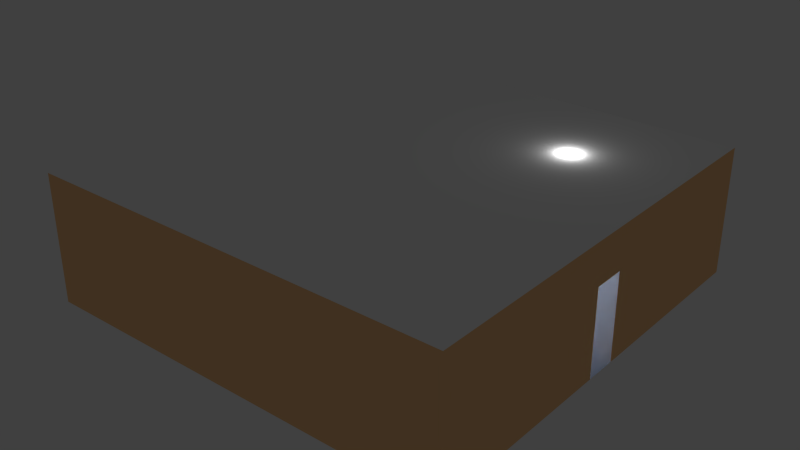 # Source: Combined.blend  (saved by Blender 2.76.0; exported with 4.5.12 LTS)
import bpy
from mathutils import Matrix  # noqa: F401  (used for matrix-valued properties, if any)

bpy.ops.wm.read_factory_settings(use_empty=True)
scene = bpy.context.scene
scene.name = 'Scene'

# ---- collections
col_collection_1 = bpy.data.collections.new('Collection 1'); scene.collection.children.link(col_collection_1)

# ---- materials (node trees are filled in below, after node groups)
mat_ceiling = bpy.data.materials.new('Ceiling')
mat_ceiling.alpha_threshold = 0.0
mat_ceiling.use_transparent_shadow = False
mat_ceiling.diffuse_color = (1.0, 1.0, 1.0, 1.0)
mat_ceiling.roughness = 0.5
mat_ceiling.specular_intensity = 0.0
mat_wall = bpy.data.materials.new('Wall')
mat_wall.alpha_threshold = 0.0
mat_wall.use_transparent_shadow = False
mat_wall.diffuse_color = (1.0, 0.5884, 0.2773, 1.0)
mat_wall.roughness = 0.5
mat_wall.specular_intensity = 0.0
mat_floor = bpy.data.materials.new('Floor')
mat_floor.alpha_threshold = 0.0
mat_floor.use_transparent_shadow = False
mat_floor.diffuse_color = (0.501, 0.6849, 1.0, 1.0)
mat_floor.roughness = 0.5
mat_floor.specular_intensity = 0.0
mat_door = bpy.data.materials.new('Door')
mat_door.alpha_threshold = 0.0
mat_door.use_transparent_shadow = False
mat_door.diffuse_color = (0.3931, 0.1344, 0.02826, 1.0)
mat_door.roughness = 0.5
mat_door.specular_intensity = 0.0
mat_frame = bpy.data.materials.new('Frame')
mat_frame.alpha_threshold = 0.0
mat_frame.use_transparent_shadow = False
mat_frame.diffuse_color = (0.4827, 0.7573, 0.4089, 1.0)
mat_frame.roughness = 0.5
mat_frame.specular_intensity = 0.0

# ---- material node trees

# ---- world
world_world = bpy.data.worlds.new('World'); scene.world = world_world
world_world.color = (0.05088, 0.05088, 0.05088)
world_world.use_sun_shadow = False
world_world.sun_shadow_jitter_overblur = 0.0
world_world.cycles.sampling_method = 'MANUAL'
world_world.cycles.sample_map_resolution = 256

# ---- lights
light_point_001 = bpy.data.lights.new('Point.001', 'POINT')
light_point_001.transmission_factor = 0.0
light_point_001.energy = 75.0
light_point_001.shadow_buffer_clip_start = 0.5
light_point_001.shadow_soft_size = 0.1
light_point_001.shadow_maximum_resolution = 0.006
light_point_001.use_absolute_resolution = True
light_point_001.cycles.use_multiple_importance_sampling = False
light_point = bpy.data.lights.new('Point', 'POINT')
light_point.transmission_factor = 0.0
light_point.energy = 75.0
light_point.shadow_buffer_clip_start = 0.5
light_point.shadow_soft_size = 0.1
light_point.shadow_maximum_resolution = 0.006
light_point.use_absolute_resolution = True
light_point.cycles.use_multiple_importance_sampling = False

# ---- meshes
me_hub_empty = bpy.data.meshes.new('Hub Empty')
me_hub_empty.from_pydata([], [], [])
me_hub_empty.use_remesh_preserve_volume = False
me_hub_empty.use_remesh_preserve_attributes = False
me_hub_empty.use_mirror_vertex_groups = False
me_hub_empty.update()
me_hub_mesh_005 = bpy.data.meshes.new('Hub Mesh.005')
me_hub_mesh_005.from_pydata([(-5.0, -5.0, 2.0), (-5.0, 5.0, 2.0), (5.0, -5.0, 2.0), (5.0, 5.0, 2.0)], [], [(2, 0, 1, 3)])
me_hub_mesh_005.materials.append(mat_ceiling)
me_hub_mesh_005.materials.append(mat_wall)
me_hub_mesh_005.materials.append(mat_floor)
me_hub_mesh_005.materials.append(mat_door)
me_hub_mesh_005.materials.append(mat_frame)
me_hub_mesh_005.use_remesh_preserve_volume = False
me_hub_mesh_005.use_remesh_preserve_attributes = False
me_hub_mesh_005.use_mirror_vertex_groups = False
me_hub_mesh_005.update()
me_hub_mesh_004 = bpy.data.meshes.new('Hub Mesh.004')
me_hub_mesh_004.from_pydata([(-5.0, -5.0, -1.0), (-5.0, 5.0, -1.0), (5.0, -5.0, -1.0), (5.0, 5.0, -1.0), (-5.0, 0.38, -1.0), (-5.0, -0.38, -1.0), (0.38, 5.0, -1.0), (-0.38, 5.0, -1.0), (5.0, -0.38, -1.0), (5.0, 0.38, -1.0)], [], [(0, 2, 8, 9, 3, 6, 7, 1, 4, 5)])
me_hub_mesh_004.polygons.foreach_set('material_index', [2])
me_hub_mesh_004.materials.append(mat_ceiling)
me_hub_mesh_004.materials.append(mat_wall)
me_hub_mesh_004.materials.append(mat_floor)
me_hub_mesh_004.materials.append(mat_door)
me_hub_mesh_004.materials.append(mat_frame)
me_hub_mesh_004.use_remesh_preserve_volume = False
me_hub_mesh_004.use_remesh_preserve_attributes = False
me_hub_mesh_004.use_mirror_vertex_groups = False
me_hub_mesh_004.update()
me_hub_mesh = bpy.data.meshes.new('Hub Mesh')
me_hub_mesh.from_pydata([(-5.0, -5.0, -1.0), (-5.0, -5.0, 2.0), (-5.0, 5.0, -1.0), (-5.0, 5.0, 2.0), (5.0, -5.0, -1.0), (5.0, -5.0, 2.0), (5.0, 5.0, -1.0), (5.0, 5.0, 2.0), (-5.0, 0.38, -1.0), (-5.0, -0.38, -1.0), (-5.0, -0.38, 1.03), (-5.0, 0.38, 1.03), (0.38, 5.0, -1.0), (-0.38, 5.0, -1.0), (-0.38, 5.0, 1.03), (0.38, 5.0, 1.03), (5.0, -0.38, -1.0), (5.0, 0.38, -1.0), (5.0, 0.38, 1.03), (5.0, -0.38, 1.03)], [], [(5, 4, 0, 1), (1, 0, 9, 10, 11, 8, 2, 3), (3, 2, 13, 14, 15, 12, 6, 7), (7, 6, 17, 18, 19, 16, 4, 5)])
me_hub_mesh.polygons.foreach_set('material_index', [1, 1, 1, 1])
me_hub_mesh.materials.append(mat_ceiling)
me_hub_mesh.materials.append(mat_wall)
me_hub_mesh.materials.append(mat_floor)
me_hub_mesh.materials.append(mat_door)
me_hub_mesh.materials.append(mat_frame)
me_hub_mesh.use_remesh_preserve_volume = False
me_hub_mesh.use_remesh_preserve_attributes = False
me_hub_mesh.use_mirror_vertex_groups = False
me_hub_mesh.update()

# ---- objects
ob_hub = bpy.data.objects.new('Hub', me_hub_empty)
ob_ceiling = bpy.data.objects.new('Ceiling', me_hub_mesh_005)
ob_floor = bpy.data.objects.new('Floor', me_hub_mesh_004)
ob_walls = bpy.data.objects.new('Walls', me_hub_mesh)
ob_point_001 = bpy.data.objects.new('Point.001', light_point_001)
ob_point = bpy.data.objects.new('Point', light_point)

# ---- transforms, parenting, visibility, modifiers, constraints
ob_hub.location = (0.0, 0.0, 1.0)
ob_hub.lineart.crease_threshold = 0.0
ob_ceiling.parent = ob_hub
ob_ceiling.matrix_parent_inverse = Matrix(((1.0, 0.0, 0.0, 0.0), (0.0, 1.0, 0.0, 0.0), (0.0, 0.0, 1.0, -1.0), (0.0, 0.0, 0.0, 1.0)))
ob_ceiling.location = (0.0, 0.0, 1.0)
ob_ceiling.lineart.crease_threshold = 0.0
ob_floor.parent = ob_hub
ob_floor.matrix_parent_inverse = Matrix(((1.0, 0.0, 0.0, 0.0), (0.0, 1.0, 0.0, 0.0), (0.0, 0.0, 1.0, -1.0), (0.0, 0.0, 0.0, 1.0)))
ob_floor.location = (0.0, 0.0, 1.0)
ob_floor.lineart.crease_threshold = 0.0
ob_walls.parent = ob_hub
ob_walls.matrix_parent_inverse = Matrix(((1.0, 0.0, 0.0, 0.0), (0.0, 1.0, 0.0, 0.0), (0.0, 0.0, 1.0, -1.0), (0.0, 0.0, 0.0, 1.0)))
ob_walls.location = (0.0, 0.0, 1.0)
ob_walls.lineart.crease_threshold = 0.0
ob_point_001.location = (-2.5, -2.5, 0.0)
ob_point_001.lineart.crease_threshold = 0.0
ob_point.location = (2.5, 2.5, 3.0)
ob_point.lineart.crease_threshold = 0.0

# ---- collection membership
col_collection_1.objects.link(ob_hub)
col_collection_1.objects.link(ob_ceiling)
col_collection_1.objects.link(ob_floor)
col_collection_1.objects.link(ob_walls)
col_collection_1.objects.link(ob_point_001)
col_collection_1.objects.link(ob_point)

# ---- scene / render settings (as saved in the file)
scene.frame_start = 1; scene.frame_end = 250; scene.frame_set(1)
scene.render.engine = 'BLENDER_EEVEE_NEXT'
scene.render.resolution_percentage = 50
scene.render.dither_intensity = 0.0
scene.cycles.use_denoising = False
scene.cycles.samples = 10
scene.cycles.sampling_pattern = 'TABULATED_SOBOL'
scene.cycles.light_sampling_threshold = 0.0
scene.cycles.use_adaptive_sampling = False
scene.cycles.use_light_tree = False
scene.cycles.blur_glossy = 0.0
scene.cycles.pixel_filter_type = 'GAUSSIAN'
scene.cycles.sample_clamp_indirect = 0.0
scene.view_settings.view_transform = 'Standard'
bpy.context.view_layer.update()

# ---- added for rendering (the .blend has no active camera): camera
cam_auto = bpy.data.cameras.new('AutoCamera')
cam_auto.lens = 50.0
cam_auto.sensor_width = 36.0
cam_auto.clip_end = 1000.0
ob_auto_camera = bpy.data.objects.new('AutoCamera', cam_auto)
scene.collection.objects.link(ob_auto_camera)
ob_auto_camera.location = (13.3758, -16.051, 12.2007)
ob_auto_camera.rotation_euler = (1.09748, -7.21219e-08, 0.694738)
scene.camera = ob_auto_camera
bpy.context.view_layer.update()
